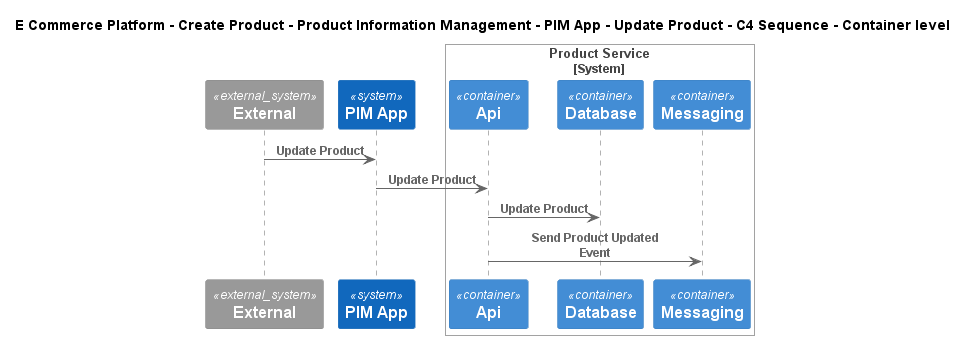

The diagram above was rendered by PlantUML. Its source (embedded in the PNG):
@startuml
!include ..\..\..\..\..\..\..\.c4s\C4_Sequence.puml
SHOW_FOOT_BOXES()

title E Commerce Platform - Create Product - Product Information Management - PIM App - Update Product - C4 Sequence - Container level

System_Ext(C4InterFlow.SoftwareSystems.ExternalSystem, "External", "")
System(ECommercePlatform.CreateProduct.ProductInformationManagement.SoftwareSystems.PIMApp, "PIM App", "")

System_Boundary(ECommercePlatform.CreateProduct.ProductInformationManagement.SoftwareSystems.ProductService, "Product Service")
    Container(ECommercePlatform.CreateProduct.ProductInformationManagement.SoftwareSystems.ProductService.Containers.Api, "Api", "", "")
    ContainerDb(ECommercePlatform.CreateProduct.ProductInformationManagement.SoftwareSystems.ProductService.Containers.Database, "Database", "", "")
    ContainerQueue(ECommercePlatform.CreateProduct.ProductInformationManagement.SoftwareSystems.ProductService.Containers.Messaging, "Messaging", "", "")
Boundary_End()

Rel(C4InterFlow.SoftwareSystems.ExternalSystem, ECommercePlatform.CreateProduct.ProductInformationManagement.SoftwareSystems.PIMApp, "Update Product")
Rel(ECommercePlatform.CreateProduct.ProductInformationManagement.SoftwareSystems.PIMApp, ECommercePlatform.CreateProduct.ProductInformationManagement.SoftwareSystems.ProductService.Containers.Api, "Update Product")
Rel(ECommercePlatform.CreateProduct.ProductInformationManagement.SoftwareSystems.ProductService.Containers.Api, ECommercePlatform.CreateProduct.ProductInformationManagement.SoftwareSystems.ProductService.Containers.Database, "Update Product")
Rel(ECommercePlatform.CreateProduct.ProductInformationManagement.SoftwareSystems.ProductService.Containers.Api, ECommercePlatform.CreateProduct.ProductInformationManagement.SoftwareSystems.ProductService.Containers.Messaging, "Send Product Updated Event")


@enduml